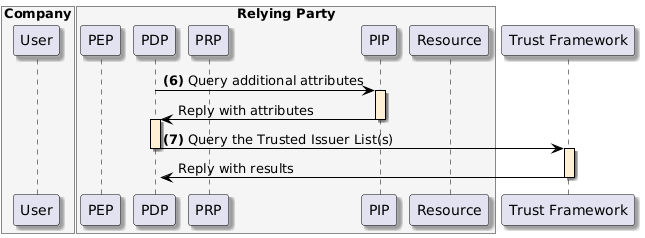

The diagram above was rendered by PlantUML. Its source (embedded in the PNG):
@startuml
skinparam shadowing true
skinparam ParticipantBorderColor black
skinparam arrowcolor black
skinparam SequenceLifeLineBorderColor black
skinparam SequenceLifeLineBackgroundColor PapayaWhip
box "Company" #WhiteSmoke
    participant "User" as user
end box
box "Relying Party" #WhiteSmoke
    participant "PEP" as pep
    participant "PDP" as pdp
    participant "PRP" as prp
    participant "PIP" as pip
    participant "Resource" as resource
end box
participant "Trust Framework" as trust


pdp -> pip --++: **(6)** Query additional attributes
pip -> pdp --++: Reply with attributes
pdp -> trust --++: **(7)** Query the Trusted Issuer List(s)
trust -> pdp --++: Reply with results
@enduml